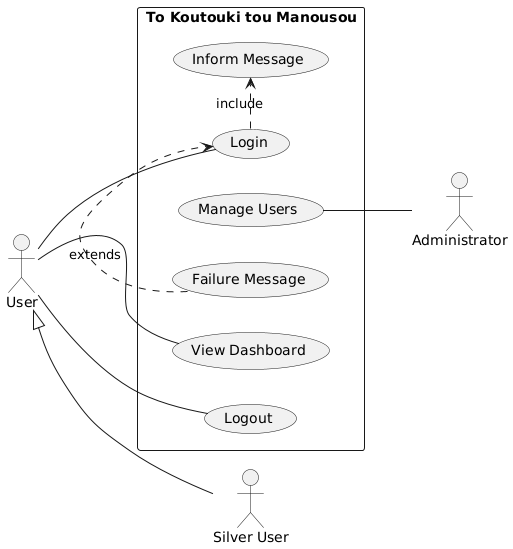

The diagram above was rendered by PlantUML. Its source (embedded in the PNG):
@startuml

left to right direction

actor "User" as usr
actor "Silver User" as s_usr
actor "Administrator" as admin

rectangle "To Koutouki tou Manousou" {
  usecase "Login" as UC1
  usecase "View Dashboard" as UC2
  usecase "Logout" as UC3
  usecase "Manage Users" as UC4
  usecase "Inform Message" as UC5
  usecase "Failure Message" as UC6
}

usr -- UC1
usr -- UC2
usr -- UC3
admin -up- UC4

UC1 .> UC5 : include
UC6 .> UC1 : extends

usr <|-- s_usr



















@enduml